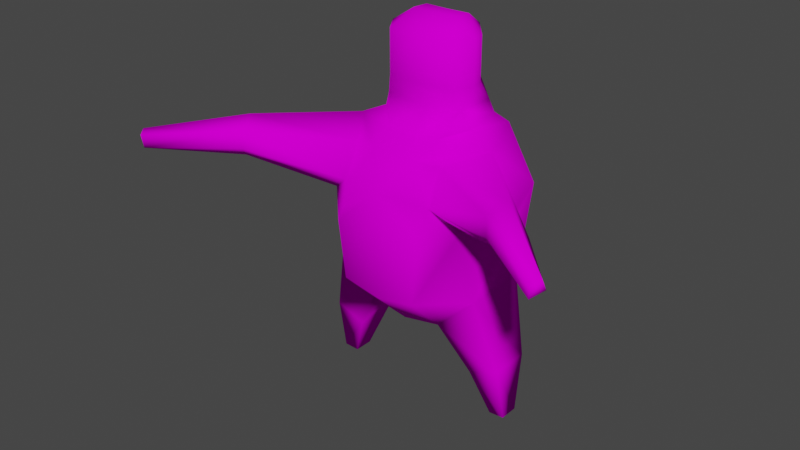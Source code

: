 # Source: Minion.blend  (saved by Blender 2.90.8; exported with 4.5.12 LTS)
import bpy
from mathutils import Matrix  # noqa: F401  (used for matrix-valued properties, if any)

bpy.ops.wm.read_factory_settings(use_empty=True)
scene = bpy.context.scene
scene.name = 'Scene'

# ---- collections
col_collection = bpy.data.collections.new('Collection'); scene.collection.children.link(col_collection)

# ---- images (referenced by path relative to the original .blend; pixels are not part of the script)
import os
ASSET_DIR = os.environ.get("B2B_ASSET_DIR", "")  # directory of the original .blend (textures are referenced by path, not embedded)
HERE = os.path.dirname(os.path.abspath(__file__))  # packed textures are extracted next to this script under _unpacked/

def load_image(name, relpath, width, height, colorspace="sRGB"):
    """Load a texture the original file referenced (path relative to the .blend, or extracted next to this script)."""
    p = next((c for c in (os.path.join(HERE, relpath), os.path.join(ASSET_DIR, relpath)) if relpath and os.path.exists(c)), "")
    if p:
        img = bpy.data.images.load(p, check_existing=True)
        img.name = name
    else:  # same state as the original file: an image datablock whose file is absent (Cycles renders it pink)
        img = bpy.data.images.new(name, width, height)
        img.source = "FILE"
        img.filepath = "//" + (relpath or name)
    img.colorspace_settings.name = colorspace
    return img
img_minion = load_image('Minion', 'Minion.png', 1024, 1024, 'sRGB')

# ---- materials (node trees are filled in below, after node groups)
mat_minion = bpy.data.materials.new('Minion')
mat_minion.use_transparent_shadow = False

# ---- material node trees
mat_minion.use_nodes = True; mat_minion.node_tree.nodes.clear()
_N = mat_minion.node_tree.nodes; _L = mat_minion.node_tree.links
n0 = _N.new('ShaderNodeTexImage'); n0.name = 'Image Texture'; n0.location = (-394, 216)
n0.image = img_minion
n1 = _N.new('ShaderNodeMapping'); n1.name = 'Mapping'; n1.location = (-684, 230)
n1.width = 240
n2 = _N.new('ShaderNodeTexCoord'); n2.name = 'Texture Coordinate'; n2.location = (-894, 213)
n3 = _N.new('ShaderNodeBsdfPrincipled'); n3.name = 'Principled BSDF'; n3.location = (10, 300)
n3.distribution = 'GGX'
n3.subsurface_method = 'BURLEY'
n3.inputs[3].default_value = 1.45
n3.inputs[13].default_value = 0.0
n3.inputs[27].default_value = (0.0, 0.0, 0.0, 1.0)
n3.inputs[28].default_value = 1.0
n4 = _N.new('ShaderNodeOutputMaterial'); n4.name = 'Material Output'; n4.location = (300, 300)
_L.new(n1.outputs[0], n0.inputs[0])
_L.new(n2.outputs[2], n1.inputs[0])
_L.new(n3.outputs[0], n4.inputs[0])
_L.new(n0.outputs[0], n3.inputs[0])
n4.is_active_output = True

# ---- world
world_world = bpy.data.worlds.new('World'); scene.world = world_world
world_world.use_nodes = True; world_world.node_tree.nodes.clear()
_N = world_world.node_tree.nodes; _L = world_world.node_tree.links
n0 = _N.new('ShaderNodeOutputWorld'); n0.name = 'World Output'; n0.location = (300, 300)
n1 = _N.new('ShaderNodeBackground'); n1.name = 'Background'; n1.location = (10, 300)
n1.inputs[0].default_value = (0.05088, 0.05088, 0.05088, 1.0)
_L.new(n1.outputs[0], n0.inputs[0])
n0.is_active_output = True
world_world.color = (0.05088, 0.05088, 0.05088)
world_world.use_sun_shadow = False
world_world.sun_shadow_jitter_overblur = 0.0

# ---- meshes
me_cube_001 = bpy.data.meshes.new('Cube.001')
me_cube_001.from_pydata([(-0.5374, 0.1127, 0.3459), (-0.3686, 0.1127, 0.2814), (-0.3686, -0.1127, 0.2814), (-0.5374, -0.1127, 0.3459), (-0.2152, -0.1874, 0.5394), (-0.2152, -0.4, 0.752), (-0.4278, -0.1874, 0.752), (-0.4063, -0.03958, 1.5), (-0.5086, 0.0186, 1.207), (-0.2152, 0.1874, 0.5394), (-0.4278, 0.1874, 0.752), (-0.2152, 0.4, 0.752), (-0.2874, 0.2632, 1.527), (-0.2874, 0.4, 1.287), (-0.5, 0.1874, 1.287), (-1.161, -0.8497, 1.356), (-1.193, -0.776, 1.377), (-1.198, -0.8153, 1.442), (-0.7943, -0.4549, 1.514), (-0.8318, -0.3508, 1.312), (-0.5483, -0.05311, 0.03944), (-0.4631, -0.05311, 0.03508), (-0.4631, 0.05311, 0.03508), (-0.5483, 0.05311, 0.03944), (0.0, 0.1874, 0.5), (0.0, 0.4, 0.7126), (5.938e-18, 0.2632, 1.527), (0.0, 0.4, 1.287), (0.0, -0.1874, 0.5), (0.0, -0.4, 0.7126), (0.0, -0.1152, 1.5), (0.0, -0.4, 1.287), (-0.22, -0.05041, 1.652), (-0.2082, 0.2008, 1.645), (0.0, -0.043, 1.626), (-9.896e-19, 0.2141, 1.621), (0.0, -0.1232, 1.767), (2.417e-33, 0.2364, 1.767), (0.0, -0.1232, 1.999), (2.417e-33, 0.2364, 1.999), (-0.137, 0.03916, 2.074), (-0.1266, 0.1234, 2.074), (0.0, 0.02701, 2.074), (0.0, 0.1181, 2.074), (-0.1728, -0.09686, 1.767), (-0.2481, 0.01412, 1.767), (-0.2303, 0.0913, 1.767), (-0.1096, 0.2364, 1.767), (-0.2481, 0.01412, 1.999), (-0.1728, -0.09686, 1.999), (-0.1096, 0.2364, 1.999), (-0.2303, 0.0913, 1.999), (-0.2532, -0.2449, 1.442), (-1.169, -0.8583, 1.426), (-0.7412, -0.5522, 1.463), (0.0, -0.2983, 1.442), (-0.2595, -0.3312, 1.261), (-0.3976, -0.2551, 1.158), (-0.2575, -0.4, 1.066), (-0.2204, -0.4, 1.146), (-0.7737, -0.5187, 1.316), (-0.751, -0.5624, 1.37), (-0.2693, -0.01377, 1.563), (-0.1557, -0.1285, 1.523), (0.002782, 0.2261, 1.572), (-0.1297, -0.2709, 1.442), (-0.2279, 0.2186, 1.578)], [], [(15, 61, 54, 53), (0, 1, 22, 23), (7, 63, 62), (6, 8, 14, 10), (1, 2, 21, 22), (4, 5, 6), (7, 8, 19, 18), (9, 10, 11), (12, 13, 14), (52, 7, 18, 54), (22, 21, 20, 23), (9, 4, 2, 1), (29, 31, 59, 58, 5), (7, 12, 14, 8), (13, 11, 10, 14), (24, 9, 11, 25), (2, 3, 20, 21), (3, 0, 23, 20), (18, 19, 16, 17), (56, 52, 54, 61), (4, 6, 3, 2), (10, 9, 1, 0), (6, 10, 0, 3), (9, 24, 28, 4), (15, 53, 17, 16), (4, 28, 29, 5), (12, 26, 27, 13), (54, 18, 17, 53), (11, 13, 27, 25), (55, 65, 52, 56, 59, 31), (40, 49, 38, 42), (12, 7, 62, 66), (26, 12, 66, 64), (44, 36, 38, 49), (37, 47, 50, 39), (32, 34, 36, 44), (35, 33, 47, 37), (33, 32, 45, 46), (43, 41, 40, 42), (41, 51, 48, 40), (39, 50, 41, 43), (44, 45, 32), (46, 47, 33), (48, 49, 40), (50, 51, 41), (48, 45, 44, 49), (46, 51, 50, 47), (46, 45, 48, 51), (19, 60, 15, 16), (30, 63, 65, 55), (6, 57, 8), (56, 57, 58, 59), (60, 61, 15), (60, 57, 56, 61), (8, 57, 60, 19), (5, 58, 57, 6), (65, 63, 7, 52), (66, 62, 32, 33), (62, 63, 30, 34, 32), (64, 66, 33, 35)])
me_cube_001.polygons.foreach_set('use_smooth', [True] * 60)
_uv = me_cube_001.uv_layers.new(name='UVMap')
_uv.uv.foreach_set('vector', [0.9532, 0.7368, 0.9645, 0.5766, 0.994, 0.5734, 0.9749, 0.7412, 0.4883, 0.1325, 0.471, 0.09921, 0.546, 0.05768, 0.5602, 0.06745, 0.392, 0.7094, 0.4508, 0.723, 0.4081, 0.7432, 0.7796, 0.08992, 0.6804, 0.2137, 0.6347, 0.2262, 0.6881, 0.06181, 0.3476, 0.792, 0.2765, 0.792, 0.2953, 0.7094, 0.3288, 0.7094, 0.835, 0.02942, 0.8711, 0.1114, 0.7796, 0.08992, 0.2693, 0.4265, 0.3326, 0.3609, 0.4342, 0.4841, 0.4067, 0.5487, 0.3808, 0.135, 0.377, 0.2098, 0.3021, 0.1513, 0.1885, 0.3758, 0.2108, 0.2923, 0.2857, 0.3509, 0.7066, 0.7483, 0.6242, 0.7347, 0.687, 0.5646, 0.7247, 0.5658, 0.5983, 0.6956, 0.5983, 0.7297, 0.5716, 0.7297, 0.5716, 0.6956, 0.3712, 0.8811, 0.2529, 0.8811, 0.2765, 0.792, 0.3476, 0.792, 0.8432, 0.7713, 0.8432, 0.9539, 0.7848, 0.9141, 0.775, 0.8894, 0.7862, 0.7888, 0.2693, 0.4265, 0.1885, 0.3758, 0.2857, 0.3509, 0.3326, 0.3609, 0.2108, 0.2923, 0.3021, 0.1513, 0.377, 0.2098, 0.2857, 0.3509, 0.2329, 0.7858, 0.1638, 0.7858, 0.1518, 0.7179, 0.2209, 0.7179, 0.5149, 0.8572, 0.5624, 0.839, 0.5428, 0.9321, 0.52, 0.9325, 0.9133, 0.8603, 0.8557, 0.8603, 0.8637, 0.7628, 0.8908, 0.7628, 0.4067, 0.5487, 0.4342, 0.4841, 0.5602, 0.6108, 0.5552, 0.6345, 0.934, 0.4028, 0.994, 0.3884, 0.994, 0.5734, 0.9645, 0.5766, 0.4972, 0.7784, 0.5624, 0.7141, 0.5624, 0.839, 0.5149, 0.8572, 0.377, 0.2098, 0.3808, 0.135, 0.471, 0.09921, 0.4883, 0.1325, 0.443, 0.2748, 0.377, 0.2098, 0.4883, 0.1325, 0.5279, 0.1716, 0.1638, 0.7858, 0.2329, 0.7858, 0.2329, 0.9059, 0.1638, 0.9059, 0.5941, 0.7616, 0.5721, 0.7569, 0.5712, 0.7395, 0.5941, 0.7357, 0.1638, 0.9059, 0.2329, 0.9059, 0.2209, 0.9744, 0.1518, 0.9744, 0.1885, 0.3758, 0.1378, 0.3465, 0.1602, 0.263, 0.2108, 0.2923, 0.7247, 0.5658, 0.687, 0.5646, 0.7381, 0.3974, 0.7551, 0.3999, 0.3021, 0.1513, 0.2108, 0.2923, 0.1602, 0.263, 0.2718, 0.1195, 0.8347, 0.3237, 0.8039, 0.3182, 0.7746, 0.3131, 0.808, 0.2633, 0.8407, 0.2336, 0.8711, 0.2833, 0.9366, 0.06714, 0.9263, 0.01877, 0.9808, 0.01117, 0.9798, 0.06384, 0.1885, 0.3758, 0.2693, 0.4265, 0.2348, 0.4422, 0.1753, 0.3921, 0.1378, 0.3465, 0.1885, 0.3758, 0.1753, 0.3921, 0.133, 0.3625, 0.4158, 0.8036, 0.4567, 0.8107, 0.436, 0.8814, 0.3952, 0.8742, 0.09595, 0.4111, 0.1153, 0.4223, 0.07023, 0.4802, 0.05092, 0.469, 0.4209, 0.7701, 0.4817, 0.7745, 0.4567, 0.8107, 0.4158, 0.8036, 0.1282, 0.3786, 0.1626, 0.408, 0.1153, 0.4223, 0.09595, 0.4111, 0.1626, 0.408, 0.2074, 0.4547, 0.1788, 0.4749, 0.1621, 0.4597, 0.9798, 0.09212, 0.9398, 0.09333, 0.9366, 0.06714, 0.9798, 0.06384, 0.9398, 0.09333, 0.9081, 0.077, 0.9025, 0.05298, 0.9366, 0.06714, 0.9808, 0.1228, 0.9462, 0.1225, 0.9398, 0.09333, 0.9798, 0.09212, 0.9413, 0.1814, 0.8989, 0.1813, 0.9206, 0.1451, 0.1621, 0.4597, 0.1153, 0.4223, 0.1626, 0.408, 0.9025, 0.05298, 0.9263, 0.01877, 0.9366, 0.06714, 0.07023, 0.4802, 0.117, 0.5176, 0.0785, 0.5203, 0.8989, 0.2554, 0.8989, 0.1813, 0.9413, 0.1814, 0.9413, 0.2555, 0.1621, 0.4597, 0.117, 0.5176, 0.07023, 0.4802, 0.1153, 0.4223, 0.1621, 0.4597, 0.1788, 0.4749, 0.1338, 0.5328, 0.117, 0.5176, 0.8772, 0.564, 0.8232, 0.549, 0.805, 0.3864, 0.8305, 0.3902, 0.7001, 0.8405, 0.674, 0.8041, 0.7303, 0.7807, 0.7551, 0.8147, 0.7796, 0.08992, 0.7715, 0.2218, 0.6804, 0.2137, 0.808, 0.2633, 0.7715, 0.2218, 0.8398, 0.2077, 0.8407, 0.2336, 0.9496, 0.5745, 0.9645, 0.5766, 0.9532, 0.7368, 0.8232, 0.549, 0.8222, 0.7022, 0.7815, 0.7197, 0.8095, 0.5445, 0.9147, 0.7197, 0.8222, 0.7022, 0.8232, 0.549, 0.8772, 0.564, 0.8711, 0.1114, 0.8398, 0.2077, 0.7715, 0.2218, 0.7796, 0.08992, 0.7303, 0.7807, 0.674, 0.8041, 0.6242, 0.7347, 0.7066, 0.7483, 0.1753, 0.3921, 0.2348, 0.4422, 0.2074, 0.4547, 0.1626, 0.408, 0.4081, 0.7432, 0.4508, 0.723, 0.4817, 0.7301, 0.4817, 0.7745, 0.4209, 0.7701, 0.133, 0.3625, 0.1753, 0.3921, 0.1626, 0.408, 0.1282, 0.3786])
me_cube_001.materials.append(mat_minion)
me_cube_001.use_remesh_fix_poles = True
me_cube_001.use_remesh_preserve_attributes = False
me_cube_001.use_mirror_vertex_groups = False
me_cube_001.update()

# ---- objects
ob_minion = bpy.data.objects.new('Minion', me_cube_001)

# ---- transforms, parenting, visibility, modifiers, constraints
ob_minion.location = (0.0, 0.0, 0.0)
ob_minion.lineart.crease_threshold = 0.0
_m = ob_minion.modifiers.new('Mirror', 'MIRROR')
_m.use_bisect_axis = (True, False, False)
_m.use_bisect_flip_axis = (True, False, False)

# ---- collection membership
col_collection.objects.link(ob_minion)

# ---- scene / render settings (as saved in the file)
scene.frame_start = 1; scene.frame_end = 250; scene.frame_set(1)
scene.render.engine = 'BLENDER_EEVEE_NEXT'
scene.cycles.use_denoising = False
scene.cycles.samples = 128
scene.cycles.sampling_pattern = 'TABULATED_SOBOL'
scene.cycles.use_adaptive_sampling = False
scene.cycles.use_light_tree = False
scene.view_settings.view_transform = 'Filmic'
bpy.context.view_layer.update()

# ---- added for rendering (the .blend has no active camera and no usable light): camera, sun
cam_auto = bpy.data.cameras.new('AutoCamera')
cam_auto.lens = 50.0
cam_auto.sensor_width = 36.0
cam_auto.clip_end = 1000.0
ob_auto_camera = bpy.data.objects.new('AutoCamera', cam_auto)
scene.collection.objects.link(ob_auto_camera)
ob_auto_camera.location = (3.1353, -3.9915, 3.56278)
ob_auto_camera.rotation_euler = (1.09748, -7.21219e-08, 0.694738)
scene.camera = ob_auto_camera
light_auto_sun = bpy.data.lights.new('AutoSun', 'SUN')
light_auto_sun.energy = 3.0
light_auto_sun.angle = 0.0523599
ob_auto_sun = bpy.data.objects.new('AutoSun', light_auto_sun)
scene.collection.objects.link(ob_auto_sun)
ob_auto_sun.rotation_euler = (0.872665, 0.174533, 0.523599)
bpy.context.view_layer.update()
